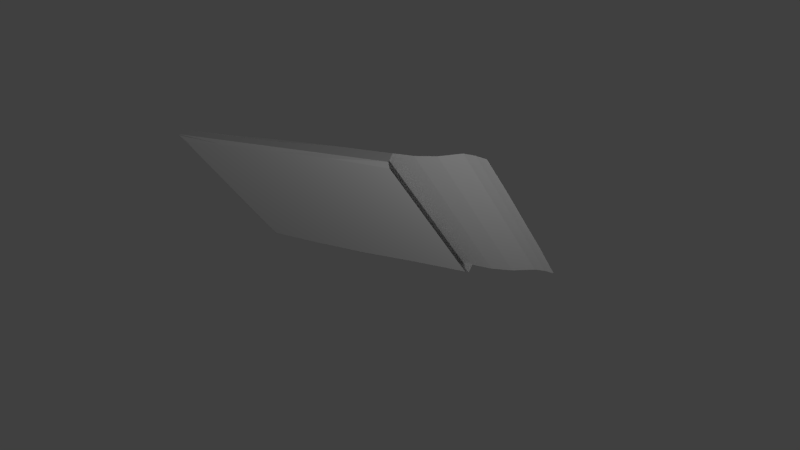 # Source: simple_case_bended_body.blend  (saved by Blender 2.73.0; exported with 4.5.12 LTS)
import bpy
from mathutils import Matrix  # noqa: F401  (used for matrix-valued properties, if any)

bpy.ops.wm.read_factory_settings(use_empty=True)
scene = bpy.context.scene
scene.name = 'Scene'

# ---- collections
col_collection_1 = bpy.data.collections.new('Collection 1'); scene.collection.children.link(col_collection_1)

# ---- materials (node trees are filled in below, after node groups)
mat_defaultmat = bpy.data.materials.new('DefaultMat')
mat_defaultmat.alpha_threshold = 0.0
mat_defaultmat.use_transparent_shadow = False
mat_defaultmat.roughness = 0.5
mat_defaultmat.specular_intensity = 0.8195

# ---- material node trees

# ---- world
world_world = bpy.data.worlds.new('World'); scene.world = world_world
world_world.color = (0.05088, 0.05088, 0.05088)
world_world.use_sun_shadow = False
world_world.sun_shadow_jitter_overblur = 0.0
world_world.cycles.sampling_method = 'MANUAL'
world_world.cycles.sample_map_resolution = 256

# ---- cameras
cam_camera = bpy.data.cameras.new('Camera')
cam_camera.clip_end = 100.0
cam_camera.lens = 35.0
cam_camera.sensor_width = 32.0
cam_camera.sensor_height = 18.0
cam_camera.ortho_scale = 7.314
cam_camera.dof.focus_distance = 0.0
cam_camera.dof.aperture_fstop = 128.0

# ---- lights
light_lamp_001 = bpy.data.lights.new('Lamp.001', 'POINT')
light_lamp_001.transmission_factor = 0.0
light_lamp_001.cutoff_distance = 30.0
light_lamp_001.energy = 100.0
light_lamp_001.shadow_buffer_clip_start = 1.001
light_lamp_001.shadow_soft_size = 0.1
light_lamp_001.shadow_maximum_resolution = 0.006
light_lamp_001.use_absolute_resolution = True
light_lamp_001.cycles.use_multiple_importance_sampling = False
light_lamp = bpy.data.lights.new('Lamp', 'POINT')
light_lamp.transmission_factor = 0.0
light_lamp.cutoff_distance = 30.0
light_lamp.energy = 100.0
light_lamp.shadow_buffer_clip_start = 1.001
light_lamp.shadow_soft_size = 0.1
light_lamp.shadow_maximum_resolution = 0.006
light_lamp.use_absolute_resolution = True
light_lamp.cycles.use_multiple_importance_sampling = False

# ---- meshes
me_cube_001 = bpy.data.meshes.new('Cube.001')
me_cube_001.from_pydata([(-1.539, -1.223, -1.0), (-1.542, 0.6634, -1.0), (1.273, 0.6422, -1.0), (1.273, -1.246, -1.0), (-1.549, -1.249, -0.8697), (-1.549, 0.6718, -0.8697), (1.273, 0.7139, -0.8697), (1.273, -1.305, -0.8697), (2.226, 0.6925, -0.7927), (2.229, -1.274, -0.7927), (-1.623, -1.305, -0.9348), (-1.549, -0.2955, -0.8697), (-1.623, 0.7139, -0.9348), (-1.558, -0.2955, -1.0), (-0.175, 0.7081, -0.8697), (1.273, 0.7139, -0.9348), (-0.175, 0.6955, -1.0), (1.273, -0.2955, -0.8697), (1.273, -1.305, -0.9348), (1.273, -0.2955, -1.0), (-0.175, -1.295, -0.8697), (-0.175, -1.271, -1.0), (2.239, -0.2955, -0.7927), (1.756, 0.7139, -0.8424), (1.756, -1.305, -0.8424), (-0.175, -0.2955, -0.8697), (-0.175, -0.2955, -1.0), (-0.175, -1.305, -0.9348), (1.756, -0.2955, -0.8424), (-0.175, 0.7139, -0.9348), (-1.614, -0.2955, -0.9348), (-1.602, -1.305, -0.9022), (-1.549, 0.2092, -0.8697), (-1.623, 0.7139, -0.9674), (-1.558, -0.8002, -1.0), (0.5489, 0.7139, -0.8697), (1.273, 0.7139, -0.9674), (-0.8989, 0.6919, -1.0), (1.273, -0.8002, -0.8697), (1.273, -1.305, -0.9674), (1.273, 0.2092, -1.0), (-0.8989, -1.26, -0.8697), (0.5489, -1.28, -1.0), (2.239, -0.8002, -0.7927), (1.514, 0.7139, -0.8697), (1.997, -1.305, -0.7817), (-1.623, -1.305, -0.9674), (-1.549, -0.8002, -0.8697), (-1.602, 0.7139, -0.9022), (-1.558, 0.2092, -1.0), (-0.8989, 0.6832, -0.8697), (1.273, 0.7139, -0.9022), (0.5489, 0.6584, -1.0), (1.273, 0.2092, -0.8697), (1.273, -1.305, -0.9022), (1.273, -0.8002, -1.0), (0.5489, -1.305, -0.8697), (-0.8989, -1.263, -1.0), (2.239, 0.2092, -0.7927), (1.997, 0.7139, -0.7817), (1.514, -1.305, -0.8697), (-0.8989, -0.2955, -0.8697), (0.5489, -0.2955, -0.8697), (-0.175, -0.8002, -0.8697), (-0.175, 0.2092, -0.8697), (0.5489, -0.2955, -1.0), (-0.8989, -0.2955, -1.0), (-0.175, -0.8002, -1.0), (-0.175, 0.2092, -1.0), (-0.175, -1.305, -0.9674), (-0.175, -1.305, -0.9022), (0.5489, -1.305, -0.9348), (-0.8989, -1.305, -0.9348), (1.997, -0.2955, -0.7817), (1.514, -0.2955, -0.8697), (1.756, 0.2092, -0.8424), (1.756, -0.8002, -0.8424), (-0.175, 0.7139, -0.9674), (-0.175, 0.7139, -0.9022), (-0.8989, 0.7139, -0.9348), (0.5489, 0.7139, -0.9348), (-1.623, -0.2955, -0.9674), (-1.602, -0.2955, -0.9022), (-1.623, -0.8002, -0.9348), (-1.623, 0.2092, -0.9348), (-1.602, 0.2092, -0.9022), (-1.602, -0.8002, -0.9022), (-1.623, -0.8002, -0.9674), (0.5489, 0.7139, -0.9022), (-0.8989, 0.7139, -0.9022), (-0.8989, 0.7139, -0.9674), (1.514, -0.8002, -0.8697), (1.514, 0.2092, -0.8697), (1.997, 0.2092, -0.7817), (-0.8989, -1.305, -0.9022), (0.5489, -1.305, -0.9022), (0.5489, -1.305, -0.9674), (-0.8989, 0.2092, -1.0), (-0.8989, -0.8002, -1.0), (0.5489, -0.8002, -1.0), (0.5489, 0.2092, -0.8697), (0.5489, -0.8002, -0.8697), (-0.8989, -0.8002, -0.8697), (-0.8989, 0.2092, -0.8697), (0.5489, 0.2092, -1.0), (-0.8989, -1.305, -0.9674), (1.997, -0.8002, -0.7817), (0.5489, 0.7139, -0.9674), (-1.623, 0.2092, -0.9674), (-1.604, 0.7139, -0.9837), (-1.558, -1.053, -1.0), (-1.558, -0.04311, -1.0), (-1.604, -0.2955, -0.9837), (-1.558, -0.5478, -1.0), (-1.604, -1.305, -0.9837), (-1.558, 0.4616, -1.0), (-1.604, -0.8002, -0.9837), (-1.623, -1.053, -0.9674), (-1.623, -0.5478, -0.9674), (-1.604, 0.2092, -0.9837), (-1.623, -0.04311, -0.9674), (-1.623, 0.4616, -0.9674), (-1.604, -0.04311, -0.9837), (-1.604, -1.053, -0.9837), (-1.604, -0.5478, -0.9837), (-1.604, 0.4616, -0.9837), (2.234, -1.037, -0.7927), (2.113, -1.289, -0.7792), (2.239, -0.04311, -0.7927), (2.118, -0.2955, -0.7792), (2.239, -0.5478, -0.7927), (2.232, 0.4509, -0.7927), (2.111, 0.7032, -0.7792), (2.118, 0.2092, -0.7792), (1.997, 0.4616, -0.7817), (1.997, -0.04311, -0.7817), (2.118, -0.8002, -0.7792), (1.997, -0.5478, -0.7817), (1.997, -1.053, -0.7817), (2.118, -0.5478, -0.7792), (2.115, 0.4562, -0.7792), (2.118, -0.04311, -0.7792), (2.116, -1.045, -0.7792)], [], [(125, 109, 1, 115), (107, 36, 2, 52), (142, 127, 9, 126), (105, 46, 114, 0, 57), (104, 52, 2, 40), (103, 50, 5, 32), (102, 61, 11, 47), (101, 62, 25, 63), (100, 35, 14, 64), (99, 65, 19, 55), (98, 66, 26, 67), (97, 37, 16, 68), (96, 69, 21, 42), (95, 70, 27, 71), (94, 31, 10, 72), (141, 129, 22, 128), (92, 74, 28, 75), (91, 60, 24, 76), (90, 77, 16, 37), (89, 78, 29, 79), (88, 51, 15, 80), (124, 112, 13, 113), (86, 82, 30, 83), (85, 48, 12, 84), (82, 85, 84, 30), (11, 32, 85, 82), (32, 5, 48, 85), (31, 86, 83, 10), (4, 47, 86, 31), (47, 11, 82, 86), (123, 116, 34, 110), (10, 83, 87, 117, 46), (83, 30, 81, 118, 87), (78, 88, 80, 29), (14, 35, 88, 78), (35, 6, 51, 88), (48, 89, 79, 12), (5, 50, 89, 48), (50, 14, 78, 89), (33, 90, 37, 1, 109), (12, 79, 90, 33), (79, 29, 77, 90), (74, 91, 76, 28), (17, 38, 91, 74), (38, 7, 60, 91), (44, 92, 75, 23), (6, 53, 92, 44), (53, 17, 74, 92), (140, 133, 58, 131), (23, 75, 93, 134, 59), (75, 28, 73, 135, 93), (70, 94, 72, 27), (20, 41, 94, 70), (41, 4, 31, 94), (54, 95, 71, 18), (7, 56, 95, 54), (56, 20, 70, 95), (39, 96, 42, 3), (18, 71, 96, 39), (71, 27, 69, 96), (66, 97, 68, 26), (13, 111, 49, 97, 66), (49, 115, 1, 37, 97), (57, 98, 67, 21), (0, 110, 34, 98, 57), (34, 113, 13, 66, 98), (42, 99, 55, 3), (21, 67, 99, 42), (67, 26, 65, 99), (62, 100, 64, 25), (17, 53, 100, 62), (53, 6, 35, 100), (56, 101, 63, 20), (7, 38, 101, 56), (38, 17, 62, 101), (41, 102, 47, 4), (20, 63, 102, 41), (63, 25, 61, 102), (61, 103, 32, 11), (25, 64, 103, 61), (64, 14, 50, 103), (65, 104, 40, 19), (26, 68, 104, 65), (68, 16, 52, 104), (69, 105, 57, 21), (27, 72, 105, 69), (72, 10, 46, 105), (139, 136, 43, 130), (28, 76, 106, 137, 73), (76, 24, 45, 138, 106), (77, 107, 52, 16), (29, 80, 107, 77), (80, 15, 36, 107), (122, 119, 49, 111), (30, 84, 108, 120, 81), (84, 12, 33, 121, 108), (112, 122, 111, 13), (81, 120, 122, 112), (120, 108, 119, 122), (114, 123, 110, 0), (46, 117, 123, 114), (117, 87, 116, 123), (116, 124, 113, 34), (87, 118, 124, 116), (118, 81, 112, 124), (119, 125, 115, 49), (108, 121, 125, 119), (121, 33, 109, 125), (129, 139, 130, 22), (73, 137, 139, 129), (137, 106, 136, 139), (132, 140, 131, 8), (59, 134, 140, 132), (134, 93, 133, 140), (133, 141, 128, 58), (93, 135, 141, 133), (135, 73, 129, 141), (136, 142, 126, 43), (106, 138, 142, 136), (138, 45, 127, 142)])
_uv = me_cube_001.uv_layers.new(name='UVMap')
_uv.uv.foreach_set('vector', [0.8659, 0.00245, 0.9888, 0.002119, 0.9644, 0.01209, 0.866, 0.009827, 0.9973, 0.3476, 1.0, 0.4418, 0.9652, 0.4419, 0.9703, 0.3477, 0.8378, 0.9815, 0.9571, 0.9811, 0.9523, 0.9984, 0.8343, 0.9991, 0.008218, 0.1179, 0.00534, 0.001721, 0.005416, 0.004763, 0.04569, 0.01515, 0.02861, 0.1178, 0.7515, 0.3483, 0.9703, 0.3477, 0.9652, 0.4419, 0.7544, 0.4424, 0.249, 0.4903, 0.01468, 0.4903, 0.017, 0.4124, 0.2457, 0.4124, 0.7479, 0.4904, 0.4985, 0.4904, 0.4951, 0.4125, 0.7446, 0.4125, 0.7474, 0.7262, 0.498, 0.7262, 0.4982, 0.6083, 0.7477, 0.6083, 0.2485, 0.7261, -0.0009988, 0.7261, 0.002158, 0.6082, 0.2487, 0.6082, 0.2598, 0.3496, 0.5056, 0.3489, 0.5085, 0.4431, 0.2627, 0.4438, 0.2541, 0.1172, 0.4999, 0.1166, 0.5028, 0.2328, 0.2569, 0.2334, 0.7457, 0.1159, 0.9808, 0.1153, 0.9855, 0.2315, 0.7486, 0.2321, 0.01397, 0.3503, 0.0111, 0.2341, 0.02775, 0.234, 0.026, 0.3502, 0.001929, 0.3797, 0.001927, 0.2888, 0.01435, 0.2888, 0.01436, 0.3797, 0.001925, 0.1978, 0.001922, 0.1095, 0.01435, 0.1069, 0.01435, 0.1978, 0.3858, 0.9817, 0.4997, 0.9817, 0.4996, 0.9997, 0.3858, 0.9997, 0.2721, 0.8919, 0.4999, 0.892, 0.4998, 0.9279, 0.2721, 0.9278, 0.7276, 0.892, 0.9553, 0.8921, 0.9552, 0.928, 0.7275, 0.9279, 0.9916, 0.1153, 0.9944, 0.2314, 0.9855, 0.2315, 0.9808, 0.1153, 0.001925, 0.1978, 0.001927, 0.2888, 0.01435, 0.2888, 0.01435, 0.1978, 0.001929, 0.3797, 0.001931, 0.4707, 0.01436, 0.4707, 0.01436, 0.3797, 0.3742, 0.003772, 0.4971, 0.003441, 0.4973, 0.01082, 0.3744, 0.01115, 0.001922, 0.1095, 0.001922, 0.1095, 0.01435, 0.1079, 0.01435, 0.1069, 0.001922, 0.1095, 0.001922, 0.1095, 0.01435, 0.1069, 0.01435, 0.1069, 0.001922, 0.1095, 0.001922, 0.1095, 0.01435, 0.1069, 0.01435, 0.1079, 0.4951, 0.4125, 0.2457, 0.4124, 0.2457, 0.4038, 0.4952, 0.4038, 0.2457, 0.4124, 0.017, 0.4124, -0.003796, 0.4037, 0.2457, 0.4038, 0.001922, 0.1095, 0.001922, 0.1095, 0.01435, 0.1069, 0.01435, 0.1069, 0.9666, 0.4126, 0.7446, 0.4125, 0.7446, 0.4039, 0.9941, 0.4039, 0.7446, 0.4125, 0.4951, 0.4125, 0.4952, 0.4038, 0.7446, 0.4039, 0.1283, 0.004433, 0.2513, 0.004102, 0.2514, 0.01148, 0.1285, 0.01181, 0.01435, 0.1069, 0.01435, 0.1069, 0.02678, 0.1069, 0.02678, 0.1069, 0.02678, 0.1069, 0.01435, 0.1069, 0.01435, 0.1079, 0.02678, 0.1069, 0.02678, 0.1069, 0.02678, 0.1069, 0.001927, 0.2888, 0.001929, 0.3797, 0.01436, 0.3797, 0.01435, 0.2888, 0.002158, 0.6082, -0.0009988, 0.7261, -0.0009988, 0.7261, -0.0007499, 0.6082, -0.0009988, 0.7261, 0.002172, 0.8751, 0.002172, 0.8751, -0.0009988, 0.7261, 0.001922, 0.1095, 0.001925, 0.1978, 0.01435, 0.1978, 0.01435, 0.1069, 0.017, 0.4124, 0.01468, 0.4903, -0.0005009, 0.4903, -0.003796, 0.4037, 0.01468, 0.4903, 0.002158, 0.6082, -0.0007499, 0.6082, -0.0005009, 0.4903, 0.9887, -0.0009234, 0.9916, 0.1153, 0.9808, 0.1153, 0.9644, 0.01209, 0.9888, 0.002119, 0.01435, 0.1069, 0.01435, 0.1978, 0.02678, 0.1978, 0.02678, 0.1069, 0.01435, 0.1978, 0.01435, 0.2888, 0.02678, 0.2888, 0.02678, 0.1978, 0.4999, 0.892, 0.7276, 0.892, 0.7275, 0.9279, 0.4998, 0.9279, 0.5022, 0.8752, 0.7299, 0.8752, 0.7276, 0.892, 0.4999, 0.892, 0.7299, 0.8752, 0.9977, 0.8767, 0.9553, 0.8921, 0.7276, 0.892, 0.04443, 0.8919, 0.2721, 0.8919, 0.2721, 0.9278, 0.04435, 0.9278, 0.002172, 0.8751, 0.2744, 0.8751, 0.2721, 0.8919, 0.04443, 0.8919, 0.2744, 0.8751, 0.5022, 0.8752, 0.4999, 0.892, 0.2721, 0.8919, 0.1605, 0.9812, 0.272, 0.9817, 0.2719, 0.9996, 0.1629, 0.9986, 0.04435, 0.9278, 0.2721, 0.9278, 0.272, 0.9637, 0.1581, 0.9637, 0.04428, 0.9637, 0.2721, 0.9278, 0.4998, 0.9279, 0.4997, 0.9638, 0.3858, 0.9638, 0.272, 0.9637, 0.001927, 0.2888, 0.001925, 0.1978, 0.01435, 0.1978, 0.01435, 0.2888, 0.9921, 0.6084, 0.9751, 0.4905, 0.9974, 0.4905, 0.9972, 0.6084, 0.9751, 0.4905, 0.9666, 0.4126, 0.9941, 0.4039, 0.9974, 0.4905, 0.001931, 0.4707, 0.001929, 0.3797, 0.01436, 0.3797, 0.01436, 0.4707, 0.9977, 0.8767, 0.9969, 0.7263, 0.9969, 0.7263, 0.9977, 0.8767, 0.9969, 0.7263, 0.9921, 0.6084, 0.9972, 0.6084, 0.9969, 0.7263, 0.01685, 0.4444, 0.01397, 0.3503, 0.026, 0.3502, 0.04569, 0.4443, 0.01436, 0.4707, 0.01436, 0.3797, 0.02678, 0.3797, 0.02678, 0.4707, 0.01436, 0.3797, 0.01435, 0.2888, 0.02678, 0.2888, 0.02678, 0.3797, 0.4999, 0.1166, 0.7457, 0.1159, 0.7486, 0.2321, 0.5028, 0.2328, 0.4973, 0.01082, 0.6202, 0.01049, 0.7431, 0.01016, 0.7457, 0.1159, 0.4999, 0.1166, 0.7431, 0.01016, 0.866, 0.009827, 0.9644, 0.01209, 0.9808, 0.1153, 0.7457, 0.1159, 0.02861, 0.1178, 0.2541, 0.1172, 0.2569, 0.2334, 0.02775, 0.234, 0.04569, 0.01515, 0.1285, 0.01181, 0.2514, 0.01148, 0.2541, 0.1172, 0.02861, 0.1178, 0.2514, 0.01148, 0.3744, 0.01115, 0.4973, 0.01082, 0.4999, 0.1166, 0.2541, 0.1172, 0.026, 0.3502, 0.2598, 0.3496, 0.2627, 0.4438, 0.04569, 0.4443, 0.02775, 0.234, 0.2569, 0.2334, 0.2598, 0.3496, 0.026, 0.3502, 0.2569, 0.2334, 0.5028, 0.2328, 0.5056, 0.3489, 0.2598, 0.3496, 0.498, 0.7262, 0.2485, 0.7261, 0.2487, 0.6082, 0.4982, 0.6083, 0.5022, 0.8752, 0.2744, 0.8751, 0.2485, 0.7261, 0.498, 0.7262, 0.2744, 0.8751, 0.002172, 0.8751, -0.0009988, 0.7261, 0.2485, 0.7261, 0.9969, 0.7263, 0.7474, 0.7262, 0.7477, 0.6083, 0.9921, 0.6084, 0.9977, 0.8767, 0.7299, 0.8752, 0.7474, 0.7262, 0.9969, 0.7263, 0.7299, 0.8752, 0.5022, 0.8752, 0.498, 0.7262, 0.7474, 0.7262, 0.9751, 0.4905, 0.7479, 0.4904, 0.7446, 0.4125, 0.9666, 0.4126, 0.9921, 0.6084, 0.7477, 0.6083, 0.7479, 0.4904, 0.9751, 0.4905, 0.7477, 0.6083, 0.4982, 0.6083, 0.4985, 0.4904, 0.7479, 0.4904, 0.4985, 0.4904, 0.249, 0.4903, 0.2457, 0.4124, 0.4951, 0.4125, 0.4982, 0.6083, 0.2487, 0.6082, 0.249, 0.4903, 0.4985, 0.4904, 0.2487, 0.6082, 0.002158, 0.6082, 0.01468, 0.4903, 0.249, 0.4903, 0.5056, 0.3489, 0.7515, 0.3483, 0.7544, 0.4424, 0.5085, 0.4431, 0.5028, 0.2328, 0.7486, 0.2321, 0.7515, 0.3483, 0.5056, 0.3489, 0.7486, 0.2321, 0.9855, 0.2315, 0.9703, 0.3477, 0.7515, 0.3483, 0.0111, 0.2341, 0.008218, 0.1179, 0.02861, 0.1178, 0.02775, 0.234, 0.01435, 0.2888, 0.01435, 0.1978, 0.02678, 0.1978, 0.02678, 0.2888, 0.01435, 0.1978, 0.01435, 0.1069, 0.02678, 0.1069, 0.02678, 0.1978, 0.6135, 0.9818, 0.7274, 0.9818, 0.7273, 0.9997, 0.6135, 0.9997, 0.4998, 0.9279, 0.7275, 0.9279, 0.7274, 0.9638, 0.6136, 0.9638, 0.4997, 0.9638, 0.7275, 0.9279, 0.9552, 0.928, 0.9551, 0.9639, 0.8413, 0.9639, 0.7274, 0.9638, 0.9944, 0.2314, 0.9973, 0.3476, 0.9703, 0.3477, 0.9855, 0.2315, 0.01435, 0.2888, 0.01436, 0.3797, 0.02678, 0.3797, 0.02678, 0.2888, 0.01436, 0.3797, 0.01436, 0.4707, 0.02678, 0.4707, 0.02678, 0.3797, 0.62, 0.003111, 0.7429, 0.00278, 0.7431, 0.01016, 0.6202, 0.01049, 0.01435, 0.1079, 0.01435, 0.1069, 0.02678, 0.1069, 0.02678, 0.1069, 0.02678, 0.1069, 0.01435, 0.1069, 0.01435, 0.1069, 0.02678, 0.1069, 0.02678, 0.1069, 0.02678, 0.1069, 0.4971, 0.003441, 0.62, 0.003111, 0.6202, 0.01049, 0.4973, 0.01082, 0.497, 0.0003987, 0.6199, 6.809e-05, 0.62, 0.003111, 0.4971, 0.003441, 0.6199, 6.809e-05, 0.7429, -0.0002624, 0.7429, 0.00278, 0.62, 0.003111, 0.005416, 0.004763, 0.1283, 0.004433, 0.1285, 0.01181, 0.04569, 0.01515, 0.00534, 0.001721, 0.1283, 0.00139, 0.1283, 0.004433, 0.005416, 0.004763, 0.1283, 0.00139, 0.2512, 0.00106, 0.2513, 0.004102, 0.1283, 0.004433, 0.2513, 0.004102, 0.3742, 0.003772, 0.3744, 0.01115, 0.2514, 0.01148, 0.2512, 0.00106, 0.3741, 0.0007291, 0.3742, 0.003772, 0.2513, 0.004102, 0.3741, 0.0007291, 0.497, 0.0003987, 0.4971, 0.003441, 0.3742, 0.003772, 0.7429, 0.00278, 0.8659, 0.00245, 0.866, 0.009827, 0.7431, 0.01016, 0.7429, -0.0002624, 0.8658, -0.0005929, 0.8659, 0.00245, 0.7429, 0.00278, 0.8658, -0.0005929, 0.9887, -0.0009234, 0.9888, 0.002119, 0.8659, 0.00245, 0.4997, 0.9817, 0.6135, 0.9818, 0.6135, 0.9997, 0.4996, 0.9997, 0.4997, 0.9638, 0.6136, 0.9638, 0.6135, 0.9818, 0.4997, 0.9817, 0.6136, 0.9638, 0.7274, 0.9638, 0.7274, 0.9818, 0.6135, 0.9818, 0.04907, 0.9807, 0.1605, 0.9812, 0.1629, 0.9986, 0.04049, 0.9984, 0.04428, 0.9637, 0.1581, 0.9637, 0.1605, 0.9812, 0.04907, 0.9807, 0.1581, 0.9637, 0.272, 0.9637, 0.272, 0.9817, 0.1605, 0.9812, 0.272, 0.9817, 0.3858, 0.9817, 0.3858, 0.9997, 0.2719, 0.9996, 0.272, 0.9637, 0.3858, 0.9638, 0.3858, 0.9817, 0.272, 0.9817, 0.3858, 0.9638, 0.4997, 0.9638, 0.4997, 0.9817, 0.3858, 0.9817, 0.7274, 0.9818, 0.8378, 0.9815, 0.8343, 0.9991, 0.7273, 0.9997, 0.7274, 0.9638, 0.8413, 0.9639, 0.8378, 0.9815, 0.7274, 0.9818, 0.8413, 0.9639, 0.9551, 0.9639, 0.9571, 0.9811, 0.8378, 0.9815])
me_cube_001.materials.append(mat_defaultmat)
me_cube_001.use_remesh_preserve_volume = False
me_cube_001.use_remesh_preserve_attributes = False
me_cube_001.use_mirror_vertex_groups = False
me_cube_001.update()

# ---- objects
ob_lamp_001 = bpy.data.objects.new('Lamp.001', light_lamp_001)
ob_cube = bpy.data.objects.new('Cube', me_cube_001)
ob_lamp = bpy.data.objects.new('Lamp', light_lamp)
ob_camera = bpy.data.objects.new('Camera', cam_camera)

# ---- transforms, parenting, visibility, modifiers, constraints
ob_lamp_001.location = (3.983, -2.269, -3.092)
ob_lamp_001.rotation_euler = (0.6503, 0.05522, 1.866)
ob_lamp_001.lock_rotations_4d = False
ob_lamp_001.empty_display_type = 'ARROWS'
ob_lamp_001.color = (0.0, 0.0, 0.0, 0.0)
ob_lamp_001.lineart.crease_threshold = 0.0
ob_cube.location = (0.2867, 0.2949, 0.7684)
ob_cube.lineart.crease_threshold = 0.0
ob_lamp.location = (3.651, -0.7241, 4.525)
ob_lamp.rotation_euler = (0.6503, 0.05522, 1.866)
ob_lamp.lock_rotations_4d = False
ob_lamp.empty_display_type = 'ARROWS'
ob_lamp.color = (0.0, 0.0, 0.0, 0.0)
ob_lamp.lineart.crease_threshold = 0.0
ob_camera.location = (6.321, -6.479, -3.609)
ob_camera.rotation_euler = (1.993, -0.4301, 0.4822)
ob_camera.lock_rotations_4d = False
ob_camera.empty_display_type = 'ARROWS'
ob_camera.color = (0.0, 0.0, 0.0, 0.0)
ob_camera.display_type = 'WIRE'
ob_camera.lineart.crease_threshold = 0.0

# ---- collection membership
col_collection_1.objects.link(ob_lamp_001)
col_collection_1.objects.link(ob_cube)
col_collection_1.objects.link(ob_lamp)
col_collection_1.objects.link(ob_camera)

# ---- scene / render settings (as saved in the file)
scene.camera = ob_camera
scene.frame_start = 1; scene.frame_end = 250; scene.frame_set(1)
scene.render.engine = 'BLENDER_EEVEE_NEXT'
scene.render.resolution_percentage = 50
scene.render.dither_intensity = 0.0
scene.cycles.use_denoising = False
scene.cycles.samples = 10
scene.cycles.sampling_pattern = 'TABULATED_SOBOL'
scene.cycles.light_sampling_threshold = 0.0
scene.cycles.use_adaptive_sampling = False
scene.cycles.use_light_tree = False
scene.cycles.blur_glossy = 0.0
scene.cycles.pixel_filter_type = 'GAUSSIAN'
scene.cycles.sample_clamp_indirect = 0.0
scene.view_settings.view_transform = 'Standard'
bpy.context.view_layer.update()
